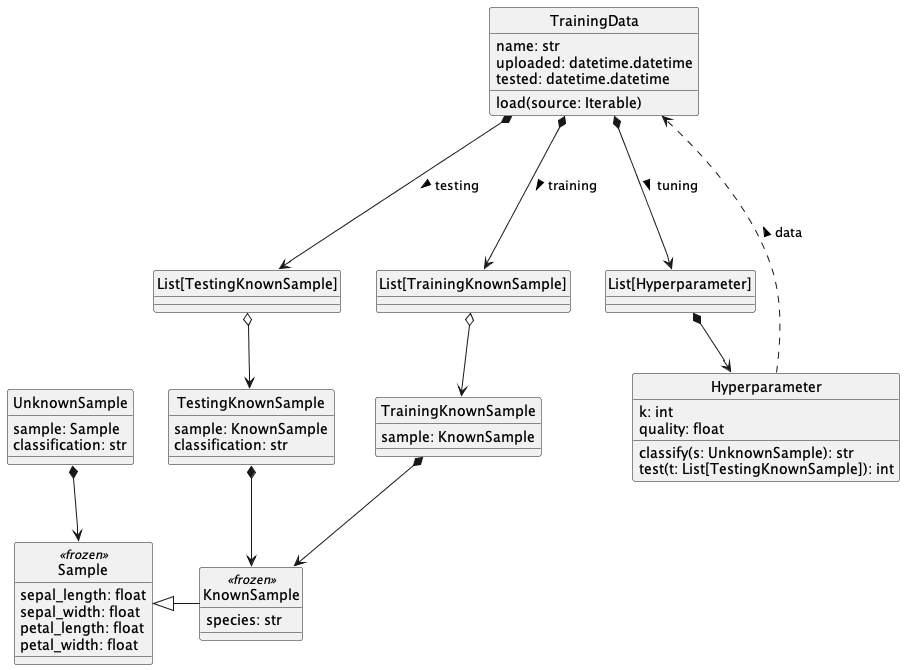

The diagram above was rendered by PlantUML. Its source (embedded in the PNG):
@startuml
'figure 4: Frozen Dataclasses'
skinparam monochrome true
skinparam handwritten false
skinparam shadowing false
hide class circle

class TrainingData {
    name: str
    uploaded: datetime.datetime
    tested: datetime.datetime
    load(source: Iterable)
}
class Sample <<frozen>> {
    sepal_length: float
    sepal_width: float
    petal_length: float
    petal_width: float
}
class KnownSample <<frozen>> {
    species: str
}
class TrainingKnownSample {
    sample: KnownSample
}
class TestingKnownSample {
    sample: KnownSample
    classification: str
}
class UnknownSample {
    sample: Sample
    classification: str
}
class Hyperparameter {
    k: int
    quality: float
    classify(s: UnknownSample): str
    test(t: List[TestingKnownSample]): int
}
class "List[TestingKnownSample]"
class "List[TrainingKnownSample]"
class "List[Hyperparameter]"
TrainingData *---> "List[TrainingKnownSample]" : training >
TrainingData *---> "List[TestingKnownSample]" : testing >
TrainingData *---> "List[Hyperparameter]" : tuning >
"List[TrainingKnownSample]" o--> TrainingKnownSample
"List[TestingKnownSample]" o--> TestingKnownSample
"List[Hyperparameter]" *--> Hyperparameter
Sample <|- KnownSample
TestingKnownSample *--> KnownSample
TrainingKnownSample *--> KnownSample
UnknownSample *--> Sample
Hyperparameter ...> TrainingData : data >
@enduml